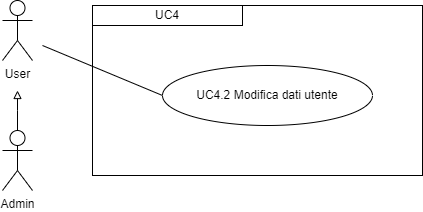

The diagram above was exported from draw.io. Its source (the exported page's mxGraphModel, read from the mxfile embedded in the PNG):
<mxGraphModel dx="1434" dy="772" grid="1" gridSize="10" guides="1" tooltips="1" connect="1" arrows="1" fold="1" page="1" pageScale="1" pageWidth="827" pageHeight="1169" math="0" shadow="0">
  <root>
    <mxCell id="0" />
    <mxCell id="1" parent="0" />
    <mxCell id="iutSHebiozzECPOfnKj3-3" value="" style="edgeStyle=orthogonalEdgeStyle;rounded=0;orthogonalLoop=1;jettySize=auto;html=1;strokeColor=#000000;endArrow=block;endFill=0;" parent="1" source="iutSHebiozzECPOfnKj3-1" edge="1">
      <mxGeometry relative="1" as="geometry">
        <mxPoint x="225" y="325" as="targetPoint" />
        <Array as="points">
          <mxPoint x="225" y="345" />
          <mxPoint x="225" y="345" />
        </Array>
      </mxGeometry>
    </mxCell>
    <mxCell id="iutSHebiozzECPOfnKj3-1" value="Admin" style="shape=umlActor;verticalLabelPosition=bottom;verticalAlign=top;html=1;outlineConnect=0;" parent="1" vertex="1">
      <mxGeometry x="210" y="365" width="30" height="60" as="geometry" />
    </mxCell>
    <mxCell id="iutSHebiozzECPOfnKj3-2" value="User" style="shape=umlActor;verticalLabelPosition=bottom;verticalAlign=top;html=1;outlineConnect=0;" parent="1" vertex="1">
      <mxGeometry x="210" y="235" width="30" height="60" as="geometry" />
    </mxCell>
    <mxCell id="iutSHebiozzECPOfnKj3-9" value="" style="rounded=0;whiteSpace=wrap;html=1;fillColor=none;" parent="1" vertex="1">
      <mxGeometry x="300" y="240" width="330" height="170" as="geometry" />
    </mxCell>
    <mxCell id="iutSHebiozzECPOfnKj3-10" value="&lt;div style=&quot;&quot;&gt;UC4&lt;/div&gt;" style="rounded=0;whiteSpace=wrap;html=1;fillColor=none;align=center;" parent="1" vertex="1">
      <mxGeometry x="300" y="240" width="150" height="20" as="geometry" />
    </mxCell>
    <mxCell id="iutSHebiozzECPOfnKj3-11" value="UC4.2 Modifica dati utente" style="ellipse;whiteSpace=wrap;html=1;" parent="1" vertex="1">
      <mxGeometry x="370" y="300" width="210" height="60" as="geometry" />
    </mxCell>
    <mxCell id="iutSHebiozzECPOfnKj3-16" value="" style="endArrow=none;html=1;rounded=0;entryX=0;entryY=0.5;entryDx=0;entryDy=0;" parent="1" target="iutSHebiozzECPOfnKj3-11" edge="1">
      <mxGeometry width="50" height="50" relative="1" as="geometry">
        <mxPoint x="250" y="280" as="sourcePoint" />
        <mxPoint x="440" y="400" as="targetPoint" />
      </mxGeometry>
    </mxCell>
  </root>
</mxGraphModel>